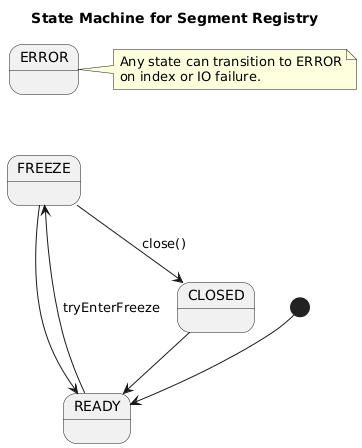

The diagram above was rendered by PlantUML. Its source (embedded in the PNG):
@startuml
title State Machine for Segment Registry 

state READY
state FREEZE
state CLOSED
state ERROR


[*] --> READY
READY --> FREEZE : tryEnterFreeze
FREEZE --> READY
FREEZE --> CLOSED : close()
CLOSED --> READY

ERROR -[hidden]-> FREEZE

note right of ERROR
  Any state can transition to ERROR
  on index or IO failure.
end note
@enduml